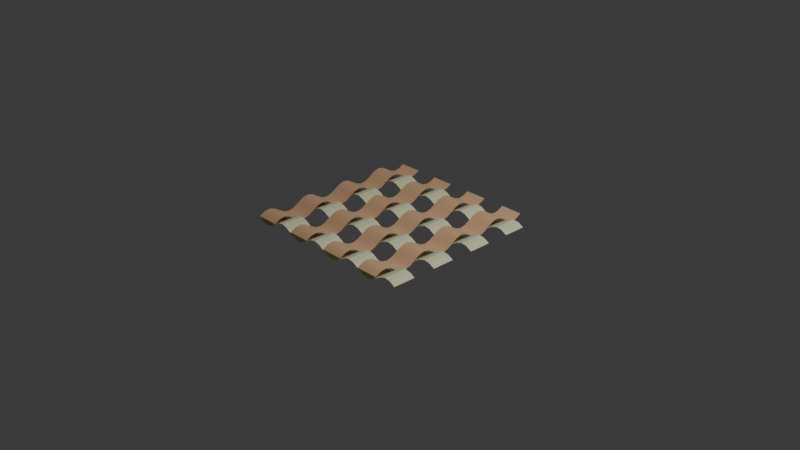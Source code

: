 # Source: 4_2_GeometryNodesPractice3_August15th2024_woven_mesh.blend  (saved by Blender 4.2.66; exported with 4.5.12 LTS)
import bpy
from mathutils import Matrix  # noqa: F401  (used for matrix-valued properties, if any)

bpy.ops.wm.read_factory_settings(use_empty=True)
scene = bpy.context.scene
scene.name = 'Scene'

# ---- collections
col_collection = bpy.data.collections.new('Collection'); scene.collection.children.link(col_collection)

# ---- materials (node trees are filled in below, after node groups)
mat_material1 = bpy.data.materials.new('Material1')
mat_material2 = bpy.data.materials.new('Material2')

# ---- node groups
ng_geometry_nodes = bpy.data.node_groups.new('Geometry Nodes', 'GeometryNodeTree')
_s = ng_geometry_nodes.interface.new_socket(name='Geometry', in_out='OUTPUT', socket_type='NodeSocketGeometry')
_s = ng_geometry_nodes.interface.new_socket(name='Geometry', in_out='INPUT', socket_type='NodeSocketGeometry')
ng_geometry_nodes.is_modifier = True
_N = ng_geometry_nodes.nodes; _L = ng_geometry_nodes.links
n0 = _N.new('NodeGroupInput'); n0.name = 'Group Input'; n0.location = (-391, 16)
n1 = _N.new('NodeGroupOutput'); n1.name = 'Group Output'; n1.location = (2726, 8)
n2 = _N.new('GeometryNodeSubdivideMesh'); n2.name = 'Subdivide Mesh'; n2.location = (-40, 13)
n2.inputs[1].default_value = 5
n3 = _N.new('GeometryNodeDeleteGeometry'); n3.name = 'Delete Geometry'; n3.location = (316, 19)
n3.domain = 'FACE'
n4 = _N.new('GeometryNodeInputIndex'); n4.name = 'Index'; n4.location = (-1086, -88)
n5 = _N.new('GeometryNodeInputPosition'); n5.name = 'Position'; n5.location = (-958, -144)
n6 = _N.new('ShaderNodeSeparateXYZ'); n6.name = 'Separate XYZ'; n6.location = (-756, -144)
n7 = _N.new('ShaderNodeMath'); n7.name = 'Math'; n7.location = (-185, -149)
n7.operation = 'FLOORED_MODULO'
n7.inputs[1].default_value = 2.0
n8 = _N.new('ShaderNodeMath'); n8.name = 'Math.001'; n8.location = (-396, -147)
n8.operation = 'MULTIPLY'
n8.inputs[1].default_value = 100.0
n9 = _N.new('ShaderNodeMath'); n9.name = 'Math.002'; n9.location = (-576, -149)
n9.inputs[1].default_value = -0.5
n10 = _N.new('FunctionNodeCompare'); n10.name = 'Compare'; n10.location = (20, -128)
n10.operation = 'EQUAL'
n10.inputs[12].default_value = 1.001
n11 = _N.new('GeometryNodeSetPosition'); n11.name = 'Set Position'; n11.location = (1550, 59)
n12 = _N.new('GeometryNodeInputPosition'); n12.name = 'Position.001'; n12.location = (201, -244)
n13 = _N.new('ShaderNodeSeparateXYZ'); n13.name = 'Separate XYZ.001'; n13.location = (376, -197)
n14 = _N.new('ShaderNodeMath'); n14.name = 'Math.003'; n14.location = (736, -276)
n14.operation = 'SINE'
n14.inputs[1].default_value = 100.0
n15 = _N.new('ShaderNodeCombineXYZ'); n15.name = 'Combine XYZ'; n15.location = (1309, -140)
n16 = _N.new('ShaderNodeMath'); n16.name = 'Math.004'; n16.location = (914, -371)
n17 = _N.new('ShaderNodeMath'); n17.name = 'Math.005'; n17.location = (1094, -323)
n17.operation = 'DIVIDE'
n17.inputs[1].default_value = 19.0
n18 = _N.new('ShaderNodeMath'); n18.name = 'Math.006'; n18.location = (556, -350)
n18.operation = 'MULTIPLY'
n18.inputs[1].default_value = 12.4
n19 = _N.new('GeometryNodeDuplicateElements'); n19.name = 'Duplicate Elements'; n19.location = (1741, -114)
n19.domain = 'FACE'
n20 = _N.new('GeometryNodeJoinGeometry'); n20.name = 'Join Geometry'; n20.location = (2521, 32)
n21 = _N.new('GeometryNodeTransform'); n21.name = 'Transform Geometry'; n21.location = (1958, -80)
n21.inputs[2].default_value = (0.0, 0.0, 1.571)
n22 = _N.new('GeometryNodeSetMaterial'); n22.name = 'Set Material'; n22.location = (2017, 63)
n22.inputs[2].default_value = mat_material1
n23 = _N.new('GeometryNodeSetMaterial'); n23.name = 'Set Material.001'; n23.location = (2162, -91)
n23.inputs[2].default_value = mat_material2
n24 = _N.new('GeometryNodeSetShadeSmooth'); n24.name = 'Set Shade Smooth'; n24.location = (2340, -44)
n25 = _N.new('GeometryNodeSetShadeSmooth'); n25.name = 'Set Shade Smooth.001'; n25.location = (2308, 119)
_L.new(n0.outputs[0], n2.inputs[0])
_L.new(n2.outputs[0], n3.inputs[0])
_L.new(n5.outputs[0], n6.inputs[0])
_L.new(n8.outputs[0], n7.inputs[0])
_L.new(n9.outputs[0], n8.inputs[0])
_L.new(n10.outputs[0], n3.inputs[1])
_L.new(n6.outputs[0], n9.inputs[0])
_L.new(n7.outputs[0], n10.inputs[0])
_L.new(n3.outputs[0], n11.inputs[0])
_L.new(n12.outputs[0], n13.inputs[0])
_L.new(n18.outputs[0], n14.inputs[0])
_L.new(n13.outputs[0], n15.inputs[0])
_L.new(n13.outputs[2], n16.inputs[1])
_L.new(n14.outputs[0], n16.inputs[0])
_L.new(n13.outputs[1], n15.inputs[1])
_L.new(n17.outputs[0], n15.inputs[2])
_L.new(n15.outputs[0], n11.inputs[2])
_L.new(n16.outputs[0], n17.inputs[0])
_L.new(n13.outputs[1], n18.inputs[0])
_L.new(n11.outputs[0], n19.inputs[0])
_L.new(n24.outputs[0], n20.inputs[0])
_L.new(n19.outputs[0], n21.inputs[0])
_L.new(n11.outputs[0], n22.inputs[0])
_L.new(n21.outputs[0], n23.inputs[0])
_L.new(n23.outputs[0], n24.inputs[0])
_L.new(n22.outputs[0], n25.inputs[0])
_L.new(n20.outputs[0], n1.inputs[0])
_L.new(n25.outputs[0], n20.inputs[0])
n1.is_active_output = True

# ---- material node trees
mat_material1.use_nodes = True; mat_material1.node_tree.nodes.clear()
_N = mat_material1.node_tree.nodes; _L = mat_material1.node_tree.links
n0 = _N.new('ShaderNodeBsdfPrincipled'); n0.name = 'Principled BSDF'; n0.location = (10, 300)
n0.inputs[0].default_value = (0.8003, 0.4912, 0.2795, 1.0)
n1 = _N.new('ShaderNodeOutputMaterial'); n1.name = 'Material Output'; n1.location = (300, 300)
_L.new(n0.outputs[0], n1.inputs[0])
n1.is_active_output = True
mat_material2.use_nodes = True; mat_material2.node_tree.nodes.clear()
_N = mat_material2.node_tree.nodes; _L = mat_material2.node_tree.links
n0 = _N.new('ShaderNodeBsdfPrincipled'); n0.name = 'Principled BSDF'; n0.location = (10, 300)
n0.inputs[0].default_value = (0.7822, 0.8005, 0.5153, 1.0)
n1 = _N.new('ShaderNodeOutputMaterial'); n1.name = 'Material Output'; n1.location = (300, 300)
_L.new(n0.outputs[0], n1.inputs[0])
n1.is_active_output = True

# ---- world
world_world = bpy.data.worlds.new('World'); scene.world = world_world
world_world.use_nodes = True; world_world.node_tree.nodes.clear()
_N = world_world.node_tree.nodes; _L = world_world.node_tree.links
n0 = _N.new('ShaderNodeOutputWorld'); n0.name = 'World Output'; n0.location = (300, 300)
n1 = _N.new('ShaderNodeBackground'); n1.name = 'Background'; n1.location = (10, 300)
n1.inputs[0].default_value = (0.05088, 0.05088, 0.05088, 1.0)
_L.new(n1.outputs[0], n0.inputs[0])
n0.is_active_output = True
world_world.color = (0.05088, 0.05088, 0.05088)
world_world.sun_shadow_jitter_overblur = 0.0

# ---- cameras
cam_camera = bpy.data.cameras.new('Camera')
cam_camera.clip_end = 100.0
cam_camera.ortho_scale = 7.314

# ---- lights
light_light = bpy.data.lights.new('Light', 'POINT')
light_light.energy = 1000.0
light_light.shadow_soft_size = 0.1

# ---- meshes
me_plane = bpy.data.meshes.new('Plane')
me_plane.from_pydata([(-1.0, -1.0, 0.0), (1.0, -1.0, 0.0), (-1.0, 1.0, 0.0), (1.0, 1.0, 0.0)], [], [(0, 1, 3, 2)])
me_plane.polygons.foreach_set('use_smooth', [True] * 1)
_uv = me_plane.uv_layers.new(name='UVMap')
_uv.uv.foreach_set('vector', [0.0, 0.0, 1.0, 0.0, 1.0, 1.0, 0.0, 1.0])
me_plane.materials.append(mat_material1)
me_plane.materials.append(mat_material2)
me_plane.update()

# ---- objects
ob_light = bpy.data.objects.new('Light', light_light)
ob_camera_lifeisvaluable = bpy.data.objects.new('Camera_LifeIsValuable', cam_camera)
ob_woven_mesh = bpy.data.objects.new('Woven Mesh', me_plane)

# ---- transforms, parenting, visibility, modifiers, constraints
ob_light.location = (4.076, 1.005, 5.904)
ob_light.rotation_euler = (0.6503, 0.05522, 1.866)
ob_light.lock_rotations_4d = False
ob_light.empty_display_type = 'ARROWS'
ob_light.color = (0.0, 0.0, 0.0, 0.0)
ob_light.lineart.crease_threshold = 0.0
ob_camera_lifeisvaluable.location = (7.359, -6.926, 4.958)
ob_camera_lifeisvaluable.rotation_euler = (1.109, 0.0, 0.8149)
ob_camera_lifeisvaluable.lock_rotations_4d = False
ob_camera_lifeisvaluable.empty_display_type = 'ARROWS'
ob_camera_lifeisvaluable.color = (0.0, 0.0, 0.0, 0.0)
ob_camera_lifeisvaluable.display_type = 'WIRE'
ob_camera_lifeisvaluable.lineart.crease_threshold = 0.0
ob_woven_mesh.location = (0.0, 0.0, 0.0)
_m = ob_woven_mesh.modifiers.new('GeometryNodes', 'NODES')
_m.node_group = ng_geometry_nodes

# ---- collection membership
col_collection.objects.link(ob_light)
col_collection.objects.link(ob_camera_lifeisvaluable)
col_collection.objects.link(ob_woven_mesh)

# ---- scene / render settings (as saved in the file)
scene.camera = ob_camera_lifeisvaluable
scene.frame_start = 1; scene.frame_end = 250; scene.frame_set(1)
scene.render.engine = 'BLENDER_EEVEE_NEXT'
scene.render.image_settings.file_format = 'FFMPEG'
scene.render.image_settings.color_mode = 'RGB'
bpy.context.view_layer.update()
